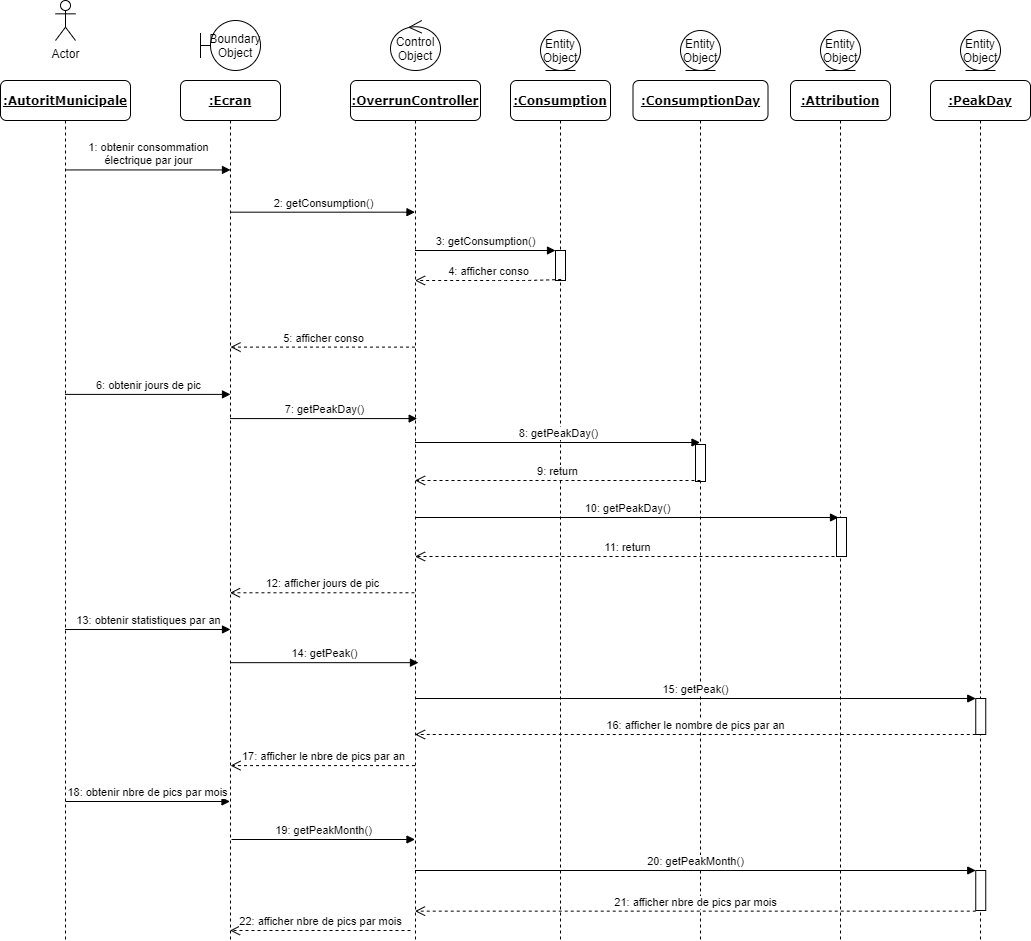

The diagram above was exported from draw.io. Its source (the exported page's mxGraphModel, read from the mxfile embedded in the PNG):
<mxGraphModel dx="768" dy="482" grid="1" gridSize="10" guides="1" tooltips="1" connect="1" arrows="1" fold="1" page="1" pageScale="1" pageWidth="1100" pageHeight="850" background="#ffffff" math="0" shadow="0">
  <root>
    <mxCell id="0" />
    <mxCell id="1" parent="0" />
    <mxCell id="7baba1c4bc27f4b0-2" value="&lt;b&gt;&lt;u&gt;:Ecran&lt;/u&gt;&lt;/b&gt;" style="shape=umlLifeline;perimeter=lifelinePerimeter;whiteSpace=wrap;html=1;container=1;collapsible=0;recursiveResize=0;outlineConnect=0;rounded=1;shadow=0;comic=0;labelBackgroundColor=none;strokeWidth=1;fontFamily=Verdana;fontSize=12;align=center;" parent="1" vertex="1">
      <mxGeometry x="210" y="80" width="100" height="860" as="geometry" />
    </mxCell>
    <mxCell id="7baba1c4bc27f4b0-3" value="&lt;u&gt;&lt;b&gt;:OverrunController&lt;/b&gt;&lt;/u&gt;" style="shape=umlLifeline;perimeter=lifelinePerimeter;whiteSpace=wrap;html=1;container=1;collapsible=0;recursiveResize=0;outlineConnect=0;rounded=1;shadow=0;comic=0;labelBackgroundColor=none;strokeWidth=1;fontFamily=Verdana;fontSize=12;align=center;" parent="1" vertex="1">
      <mxGeometry x="380" y="80" width="130" height="860" as="geometry" />
    </mxCell>
    <mxCell id="7baba1c4bc27f4b0-4" value="&lt;b&gt;&lt;u&gt;:Consumption&lt;/u&gt;&lt;/b&gt;" style="shape=umlLifeline;perimeter=lifelinePerimeter;whiteSpace=wrap;html=1;container=1;collapsible=0;recursiveResize=0;outlineConnect=0;rounded=1;shadow=0;comic=0;labelBackgroundColor=none;strokeWidth=1;fontFamily=Verdana;fontSize=12;align=center;" parent="1" vertex="1">
      <mxGeometry x="540" y="80" width="100" height="860" as="geometry" />
    </mxCell>
    <mxCell id="4b_kVguePxH46Lq7QTI--19" value="" style="html=1;points=[];perimeter=orthogonalPerimeter;" vertex="1" parent="7baba1c4bc27f4b0-4">
      <mxGeometry x="45" y="170" width="10" height="30" as="geometry" />
    </mxCell>
    <mxCell id="7baba1c4bc27f4b0-5" value="&lt;b&gt;&lt;u&gt;:ConsumptionDay&lt;/u&gt;&lt;/b&gt;" style="shape=umlLifeline;perimeter=lifelinePerimeter;whiteSpace=wrap;html=1;container=1;collapsible=0;recursiveResize=0;outlineConnect=0;rounded=1;shadow=0;comic=0;labelBackgroundColor=none;strokeWidth=1;fontFamily=Verdana;fontSize=12;align=center;" parent="1" vertex="1">
      <mxGeometry x="662.5" y="80" width="135" height="860" as="geometry" />
    </mxCell>
    <mxCell id="4b_kVguePxH46Lq7QTI--31" value="" style="html=1;points=[];perimeter=orthogonalPerimeter;" vertex="1" parent="7baba1c4bc27f4b0-5">
      <mxGeometry x="62.5" y="364" width="10" height="37" as="geometry" />
    </mxCell>
    <mxCell id="7baba1c4bc27f4b0-6" value="&lt;b&gt;&lt;u&gt;:Attribution&lt;/u&gt;&lt;/b&gt;" style="shape=umlLifeline;perimeter=lifelinePerimeter;whiteSpace=wrap;html=1;container=1;collapsible=0;recursiveResize=0;outlineConnect=0;rounded=1;shadow=0;comic=0;labelBackgroundColor=none;strokeWidth=1;fontFamily=Verdana;fontSize=12;align=center;" parent="1" vertex="1">
      <mxGeometry x="820" y="80" width="100" height="860" as="geometry" />
    </mxCell>
    <mxCell id="4b_kVguePxH46Lq7QTI--35" value="" style="html=1;points=[];perimeter=orthogonalPerimeter;" vertex="1" parent="7baba1c4bc27f4b0-6">
      <mxGeometry x="46" y="437" width="10" height="39" as="geometry" />
    </mxCell>
    <mxCell id="7baba1c4bc27f4b0-7" value="&lt;u&gt;&lt;b&gt;:PeakDay&lt;/b&gt;&lt;/u&gt;" style="shape=umlLifeline;perimeter=lifelinePerimeter;whiteSpace=wrap;html=1;container=1;collapsible=0;recursiveResize=0;outlineConnect=0;rounded=1;shadow=0;comic=0;labelBackgroundColor=none;strokeWidth=1;fontFamily=Verdana;fontSize=12;align=center;" parent="1" vertex="1">
      <mxGeometry x="960" y="80" width="100" height="860" as="geometry" />
    </mxCell>
    <mxCell id="4b_kVguePxH46Lq7QTI--51" value="" style="html=1;points=[];perimeter=orthogonalPerimeter;" vertex="1" parent="7baba1c4bc27f4b0-7">
      <mxGeometry x="45.25" y="618" width="10" height="36" as="geometry" />
    </mxCell>
    <mxCell id="4b_kVguePxH46Lq7QTI--58" value="" style="html=1;points=[];perimeter=orthogonalPerimeter;" vertex="1" parent="7baba1c4bc27f4b0-7">
      <mxGeometry x="45.25" y="790" width="10" height="40" as="geometry" />
    </mxCell>
    <mxCell id="7baba1c4bc27f4b0-8" value="&lt;u&gt;&lt;b&gt;:AutoritMunicipale&lt;/b&gt;&lt;/u&gt;" style="shape=umlLifeline;perimeter=lifelinePerimeter;whiteSpace=wrap;html=1;container=1;collapsible=0;recursiveResize=0;outlineConnect=0;rounded=1;shadow=0;comic=0;labelBackgroundColor=none;strokeWidth=1;fontFamily=Verdana;fontSize=12;align=center;" parent="1" vertex="1">
      <mxGeometry x="30" y="80" width="130" height="860" as="geometry" />
    </mxCell>
    <mxCell id="4b_kVguePxH46Lq7QTI--2" value="Entity Object" style="ellipse;shape=umlEntity;whiteSpace=wrap;html=1;" vertex="1" parent="1">
      <mxGeometry x="710" y="30" width="40" height="40" as="geometry" />
    </mxCell>
    <mxCell id="4b_kVguePxH46Lq7QTI--3" value="Entity Object" style="ellipse;shape=umlEntity;whiteSpace=wrap;html=1;" vertex="1" parent="1">
      <mxGeometry x="570" y="30" width="40" height="40" as="geometry" />
    </mxCell>
    <mxCell id="4b_kVguePxH46Lq7QTI--4" value="Entity Object" style="ellipse;shape=umlEntity;whiteSpace=wrap;html=1;" vertex="1" parent="1">
      <mxGeometry x="850" y="30" width="40" height="40" as="geometry" />
    </mxCell>
    <mxCell id="4b_kVguePxH46Lq7QTI--5" value="Entity Object" style="ellipse;shape=umlEntity;whiteSpace=wrap;html=1;" vertex="1" parent="1">
      <mxGeometry x="990" y="30" width="40" height="40" as="geometry" />
    </mxCell>
    <mxCell id="4b_kVguePxH46Lq7QTI--6" value="Control Object" style="ellipse;shape=umlControl;whiteSpace=wrap;html=1;" vertex="1" parent="1">
      <mxGeometry x="420" y="20" width="50" height="50" as="geometry" />
    </mxCell>
    <mxCell id="4b_kVguePxH46Lq7QTI--7" value="Boundary Object" style="shape=umlBoundary;whiteSpace=wrap;html=1;" vertex="1" parent="1">
      <mxGeometry x="230" y="20" width="60" height="50" as="geometry" />
    </mxCell>
    <mxCell id="4b_kVguePxH46Lq7QTI--11" value="Actor" style="shape=umlActor;verticalLabelPosition=bottom;verticalAlign=top;html=1;" vertex="1" parent="1">
      <mxGeometry x="85" width="20" height="40" as="geometry" />
    </mxCell>
    <mxCell id="4b_kVguePxH46Lq7QTI--14" value="1: obtenir consommation&lt;br&gt;électrique par jour" style="html=1;verticalAlign=bottom;endArrow=block;entryX=0.5;entryY=0.104;entryDx=0;entryDy=0;entryPerimeter=0;" edge="1" target="7baba1c4bc27f4b0-2" parent="1" source="7baba1c4bc27f4b0-8">
      <mxGeometry relative="1" as="geometry">
        <mxPoint x="175" y="150" as="sourcePoint" />
        <mxPoint x="295" y="160" as="targetPoint" />
      </mxGeometry>
    </mxCell>
    <mxCell id="4b_kVguePxH46Lq7QTI--17" value="2: getConsumption()" style="html=1;verticalAlign=bottom;endArrow=block;" edge="1" parent="1" source="7baba1c4bc27f4b0-2">
      <mxGeometry relative="1" as="geometry">
        <mxPoint x="280" y="211.68000000000006" as="sourcePoint" />
        <mxPoint x="444.5" y="211.68000000000006" as="targetPoint" />
      </mxGeometry>
    </mxCell>
    <mxCell id="4b_kVguePxH46Lq7QTI--20" value="3: getConsumption()" style="html=1;verticalAlign=bottom;endArrow=block;entryX=0;entryY=0;" edge="1" target="4b_kVguePxH46Lq7QTI--19" parent="1" source="7baba1c4bc27f4b0-3">
      <mxGeometry relative="1" as="geometry">
        <mxPoint x="450" y="250" as="sourcePoint" />
      </mxGeometry>
    </mxCell>
    <mxCell id="4b_kVguePxH46Lq7QTI--23" value="4: afficher conso" style="html=1;verticalAlign=bottom;endArrow=open;dashed=1;endSize=8;exitX=0.567;exitY=0.967;exitDx=0;exitDy=0;exitPerimeter=0;" edge="1" parent="1" source="4b_kVguePxH46Lq7QTI--19" target="7baba1c4bc27f4b0-3">
      <mxGeometry relative="1" as="geometry">
        <mxPoint x="590" y="290" as="sourcePoint" />
        <mxPoint x="450" y="280" as="targetPoint" />
        <Array as="points">
          <mxPoint x="560" y="280" />
          <mxPoint x="530" y="280" />
        </Array>
      </mxGeometry>
    </mxCell>
    <mxCell id="4b_kVguePxH46Lq7QTI--24" value="5: afficher conso" style="html=1;verticalAlign=bottom;endArrow=open;dashed=1;endSize=8;entryX=0.5;entryY=0.31;entryDx=0;entryDy=0;entryPerimeter=0;" edge="1" parent="1" source="7baba1c4bc27f4b0-3" target="7baba1c4bc27f4b0-2">
      <mxGeometry relative="1" as="geometry">
        <mxPoint x="380" y="310" as="sourcePoint" />
        <mxPoint x="300" y="310" as="targetPoint" />
      </mxGeometry>
    </mxCell>
    <mxCell id="4b_kVguePxH46Lq7QTI--26" value="6: obtenir jours de pic" style="html=1;verticalAlign=bottom;endArrow=block;entryX=0.5;entryY=0.365;entryDx=0;entryDy=0;entryPerimeter=0;" edge="1" target="7baba1c4bc27f4b0-2" parent="1" source="7baba1c4bc27f4b0-8">
      <mxGeometry relative="1" as="geometry">
        <mxPoint x="219.5" y="360.0000000000001" as="sourcePoint" />
        <mxPoint x="295" y="360" as="targetPoint" />
      </mxGeometry>
    </mxCell>
    <mxCell id="4b_kVguePxH46Lq7QTI--29" value="7: getPeakDay()" style="html=1;verticalAlign=bottom;endArrow=block;entryX=0.513;entryY=0.428;entryDx=0;entryDy=0;entryPerimeter=0;" edge="1" parent="1">
      <mxGeometry relative="1" as="geometry">
        <mxPoint x="259.5" y="418.0799999999999" as="sourcePoint" />
        <mxPoint x="446.69000000000005" y="418.0799999999999" as="targetPoint" />
      </mxGeometry>
    </mxCell>
    <mxCell id="4b_kVguePxH46Lq7QTI--32" value="8: getPeakDay()" style="html=1;verticalAlign=bottom;endArrow=block;" edge="1" parent="1" source="7baba1c4bc27f4b0-3">
      <mxGeometry relative="1" as="geometry">
        <mxPoint x="450.6700000000001" y="442" as="sourcePoint" />
        <mxPoint x="729.5" y="442" as="targetPoint" />
      </mxGeometry>
    </mxCell>
    <mxCell id="4b_kVguePxH46Lq7QTI--36" value="10: getPeakDay()" style="html=1;verticalAlign=bottom;endArrow=block;entryX=0;entryY=0;" edge="1" parent="1">
      <mxGeometry relative="1" as="geometry">
        <mxPoint x="444.5" y="517" as="sourcePoint" />
        <mxPoint x="868" y="517" as="targetPoint" />
      </mxGeometry>
    </mxCell>
    <mxCell id="4b_kVguePxH46Lq7QTI--42" value="11: return" style="html=1;verticalAlign=bottom;endArrow=open;dashed=1;endSize=8;" edge="1" parent="1">
      <mxGeometry relative="1" as="geometry">
        <mxPoint x="870" y="556" as="sourcePoint" />
        <mxPoint x="444.5" y="556" as="targetPoint" />
      </mxGeometry>
    </mxCell>
    <mxCell id="4b_kVguePxH46Lq7QTI--43" value="9: return" style="html=1;verticalAlign=bottom;endArrow=open;dashed=1;endSize=8;" edge="1" parent="1">
      <mxGeometry relative="1" as="geometry">
        <mxPoint x="730" y="480" as="sourcePoint" />
        <mxPoint x="444.5" y="480" as="targetPoint" />
      </mxGeometry>
    </mxCell>
    <mxCell id="4b_kVguePxH46Lq7QTI--44" value="12: afficher jours de pic" style="html=1;verticalAlign=bottom;endArrow=open;dashed=1;endSize=8;exitX=0.492;exitY=0.916;exitDx=0;exitDy=0;exitPerimeter=0;" edge="1" parent="1">
      <mxGeometry relative="1" as="geometry">
        <mxPoint x="443.96000000000004" y="592.28" as="sourcePoint" />
        <mxPoint x="259.5" y="592.28" as="targetPoint" />
      </mxGeometry>
    </mxCell>
    <mxCell id="4b_kVguePxH46Lq7QTI--46" value="13: obtenir statistiques par an" style="html=1;verticalAlign=bottom;endArrow=block;entryX=0.5;entryY=0.743;entryDx=0;entryDy=0;entryPerimeter=0;" edge="1" parent="1">
      <mxGeometry relative="1" as="geometry">
        <mxPoint x="94.5" y="628.98" as="sourcePoint" />
        <mxPoint x="260" y="628.98" as="targetPoint" />
      </mxGeometry>
    </mxCell>
    <mxCell id="4b_kVguePxH46Lq7QTI--49" value="14: getPeak()" style="html=1;verticalAlign=bottom;endArrow=block;entryX=0.523;entryY=0.806;entryDx=0;entryDy=0;entryPerimeter=0;" edge="1" parent="1">
      <mxGeometry relative="1" as="geometry">
        <mxPoint x="259.5" y="662.1600000000001" as="sourcePoint" />
        <mxPoint x="447.99" y="662.1600000000001" as="targetPoint" />
      </mxGeometry>
    </mxCell>
    <mxCell id="4b_kVguePxH46Lq7QTI--52" value="15: getPeak()" style="html=1;verticalAlign=bottom;endArrow=block;entryX=0;entryY=0;" edge="1" parent="1">
      <mxGeometry relative="1" as="geometry">
        <mxPoint x="444.75" y="698" as="sourcePoint" />
        <mxPoint x="1005.25" y="698" as="targetPoint" />
      </mxGeometry>
    </mxCell>
    <mxCell id="4b_kVguePxH46Lq7QTI--53" value="16: afficher le nombre de pics par an" style="html=1;verticalAlign=bottom;endArrow=open;dashed=1;endSize=8;exitX=0;exitY=0.95;" edge="1" parent="1">
      <mxGeometry relative="1" as="geometry">
        <mxPoint x="444.5" y="734" as="targetPoint" />
        <mxPoint x="1005.25" y="734" as="sourcePoint" />
      </mxGeometry>
    </mxCell>
    <mxCell id="4b_kVguePxH46Lq7QTI--54" value="17: afficher le nbre de pics par an" style="html=1;verticalAlign=bottom;endArrow=open;dashed=1;endSize=8;entryX=0.5;entryY=0.935;entryDx=0;entryDy=0;entryPerimeter=0;" edge="1" parent="1">
      <mxGeometry relative="1" as="geometry">
        <mxPoint x="444.5" y="765.0999999999999" as="sourcePoint" />
        <mxPoint x="260" y="765.0999999999999" as="targetPoint" />
      </mxGeometry>
    </mxCell>
    <mxCell id="4b_kVguePxH46Lq7QTI--56" value="18: obtenir nbre de pics par mois" style="html=1;verticalAlign=bottom;endArrow=block;" edge="1" parent="1">
      <mxGeometry width="80" relative="1" as="geometry">
        <mxPoint x="95" y="801" as="sourcePoint" />
        <mxPoint x="259.5" y="801" as="targetPoint" />
      </mxGeometry>
    </mxCell>
    <mxCell id="4b_kVguePxH46Lq7QTI--57" value="19: getPeakMonth()" style="html=1;verticalAlign=bottom;endArrow=block;" edge="1" parent="1">
      <mxGeometry width="80" relative="1" as="geometry">
        <mxPoint x="261" y="839" as="sourcePoint" />
        <mxPoint x="444.5" y="839" as="targetPoint" />
      </mxGeometry>
    </mxCell>
    <mxCell id="4b_kVguePxH46Lq7QTI--59" value="20: getPeakMonth()" style="html=1;verticalAlign=bottom;endArrow=block;entryX=0;entryY=0;" edge="1" parent="1">
      <mxGeometry relative="1" as="geometry">
        <mxPoint x="444.5" y="870" as="sourcePoint" />
        <mxPoint x="1005.25" y="870" as="targetPoint" />
      </mxGeometry>
    </mxCell>
    <mxCell id="4b_kVguePxH46Lq7QTI--60" value="21: afficher nbre de pics par mois" style="html=1;verticalAlign=bottom;endArrow=open;dashed=1;endSize=8;exitX=0;exitY=0.95;" edge="1" parent="1">
      <mxGeometry relative="1" as="geometry">
        <mxPoint x="444.5" y="910.6500000000001" as="targetPoint" />
        <mxPoint x="1005.25" y="910.6500000000001" as="sourcePoint" />
      </mxGeometry>
    </mxCell>
    <mxCell id="4b_kVguePxH46Lq7QTI--61" value="22: afficher nbre de pics par mois" style="html=1;verticalAlign=bottom;endArrow=open;dashed=1;endSize=8;" edge="1" parent="1" target="7baba1c4bc27f4b0-2">
      <mxGeometry relative="1" as="geometry">
        <mxPoint x="440" y="930" as="sourcePoint" />
        <mxPoint x="360" y="930" as="targetPoint" />
      </mxGeometry>
    </mxCell>
  </root>
</mxGraphModel>